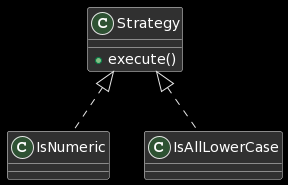

The diagram above was rendered by PlantUML. Its source (embedded in the PNG):
@startuml
class Strategy {
    +execute()
}
class IsNumeric
class IsAllLowerCase
class IsNumeric implements Strategy
class IsAllLowerCase implements Strategy
@enduml